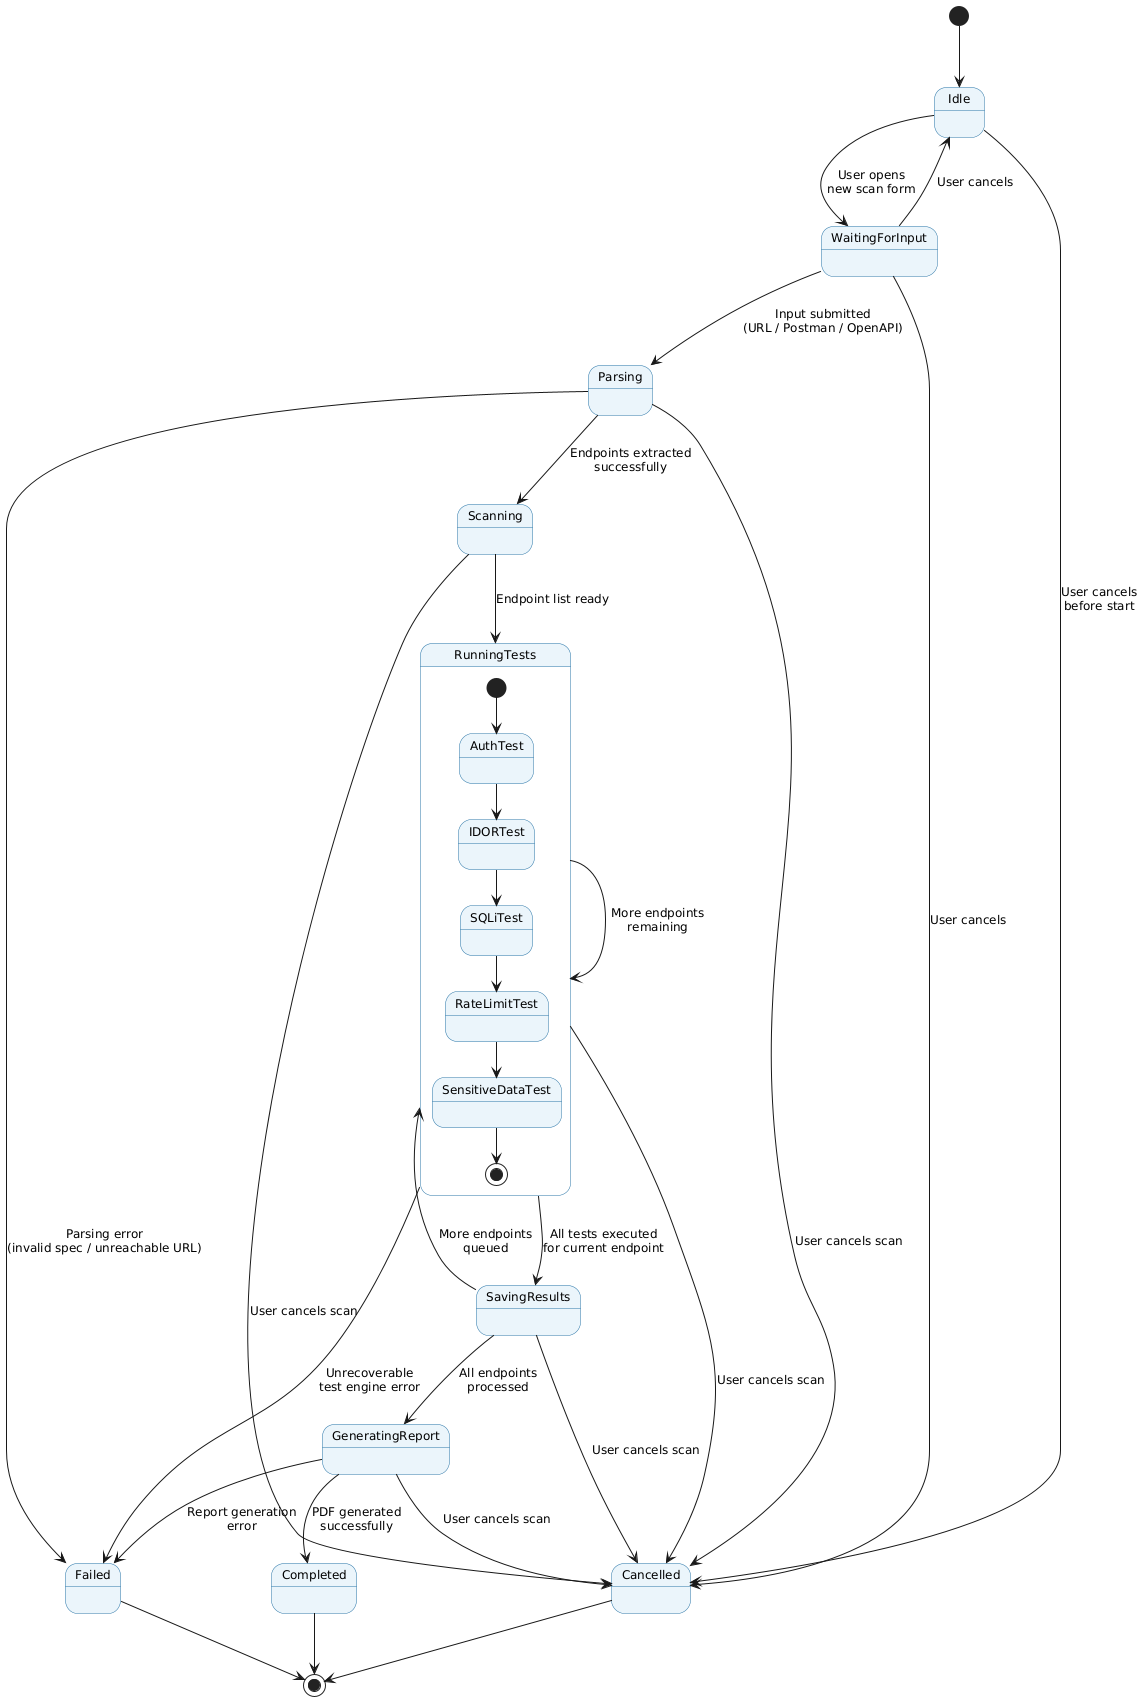

The diagram above was rendered by PlantUML. Its source (embedded in the PNG):
@startuml State_Diagram
skinparam backgroundColor #FFFFFF
skinparam defaultFontName Arial
skinparam defaultFontSize 12
skinparam state {
  BackgroundColor #EBF5FB
  BorderColor #2874A6
}

[*] --> Idle

Idle --> WaitingForInput : User opens\nnew scan form

WaitingForInput --> Parsing : Input submitted\n(URL / Postman / OpenAPI)
WaitingForInput --> Idle : User cancels

Parsing --> Scanning : Endpoints extracted\nsuccessfully
Parsing --> Failed : Parsing error\n(invalid spec / unreachable URL)

Scanning --> RunningTests : Endpoint list ready

state RunningTests {
  [*] --> AuthTest
  AuthTest --> IDORTest
  IDORTest --> SQLiTest
  SQLiTest --> RateLimitTest
  RateLimitTest --> SensitiveDataTest
  SensitiveDataTest --> [*]
}

RunningTests --> SavingResults : All tests executed\nfor current endpoint
RunningTests --> RunningTests : More endpoints\nremaining
RunningTests --> Failed : Unrecoverable\ntest engine error

SavingResults --> RunningTests : More endpoints\nqueued
SavingResults --> GeneratingReport : All endpoints\nprocessed

GeneratingReport --> Completed : PDF generated\nsuccessfully
GeneratingReport --> Failed : Report generation\nerror

Completed --> [*]
Failed --> [*]

Idle --> Cancelled : User cancels\nbefore start
WaitingForInput --> Cancelled : User cancels
Parsing --> Cancelled : User cancels scan
Scanning --> Cancelled : User cancels scan
RunningTests --> Cancelled : User cancels scan
SavingResults --> Cancelled : User cancels scan
GeneratingReport --> Cancelled : User cancels scan
Cancelled --> [*]

@enduml